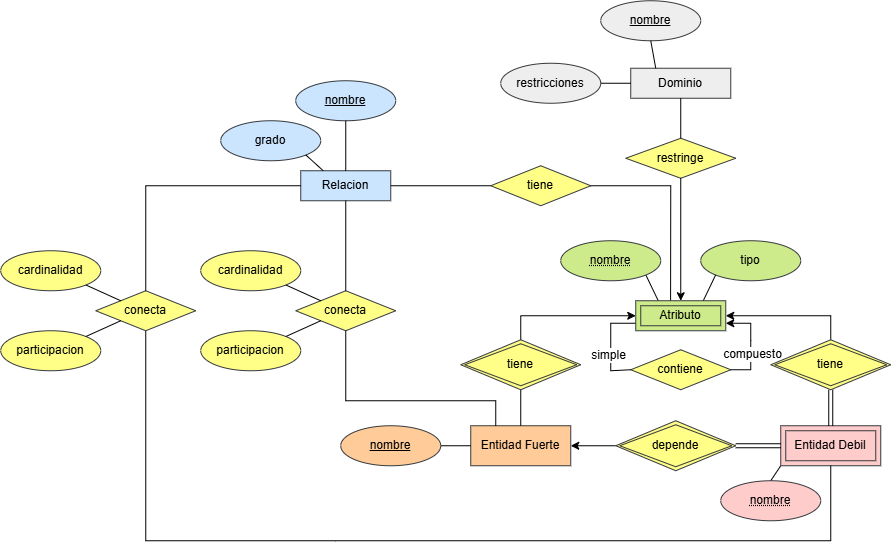

The diagram above was exported from draw.io. Its source (the exported page's mxGraphModel, read from the mxfile embedded in the PNG):
<mxGraphModel dx="2200" dy="703" grid="1" gridSize="10" guides="1" tooltips="1" connect="1" arrows="1" fold="1" page="1" pageScale="1" pageWidth="827" pageHeight="1169" math="0" shadow="0">
  <root>
    <mxCell id="0" />
    <mxCell id="1" parent="0" />
    <mxCell id="1ejA9A0pOBGIgoQYZ50K-1" parent="1" style="whiteSpace=wrap;html=1;align=center;fillColor=#ffcc99;strokeColor=#36393d;" value="Entidad Fuerte" vertex="1">
      <mxGeometry height="40" width="100" x="50" y="1205" as="geometry" />
    </mxCell>
    <mxCell id="mrCbn0Qjypqy7gO5sAn2-1" parent="1" style="ellipse;whiteSpace=wrap;html=1;align=center;fillColor=#ffcc99;strokeColor=#36393d;fontStyle=4" value="nombre" vertex="1">
      <mxGeometry height="40" width="100" x="-80" y="1205" as="geometry" />
    </mxCell>
    <mxCell id="mrCbn0Qjypqy7gO5sAn2-2" edge="1" parent="1" source="mrCbn0Qjypqy7gO5sAn2-1" style="endArrow=none;html=1;rounded=0;exitX=1;exitY=0.5;exitDx=0;exitDy=0;entryX=0;entryY=0.5;entryDx=0;entryDy=0;" value="">
      <mxGeometry height="50" relative="1" width="50" as="geometry">
        <mxPoint x="390" y="1270" as="sourcePoint" />
        <mxPoint x="50" y="1225" as="targetPoint" />
      </mxGeometry>
    </mxCell>
    <mxCell id="mrCbn0Qjypqy7gO5sAn2-4" edge="1" parent="1" source="D5HQZI9HUSUFm8PwkkhL-10" style="endArrow=none;html=1;rounded=0;exitX=0.5;exitY=0;exitDx=0;exitDy=0;entryX=0;entryY=1;entryDx=0;entryDy=0;" target="mrCbn0Qjypqy7gO5sAn2-5" value="">
      <mxGeometry height="50" relative="1" width="50" as="geometry">
        <mxPoint x="335.35533905932743" y="1265.8578643762692" as="sourcePoint" />
        <mxPoint x="370" y="1270" as="targetPoint" />
      </mxGeometry>
    </mxCell>
    <mxCell id="mrCbn0Qjypqy7gO5sAn2-5" parent="1" style="shape=ext;margin=3;double=1;whiteSpace=wrap;html=1;align=center;fillColor=#ffcccc;strokeColor=#36393d;" value="Entidad Debil" vertex="1">
      <mxGeometry height="40" width="100" x="360" y="1205" as="geometry" />
    </mxCell>
    <mxCell id="mrCbn0Qjypqy7gO5sAn2-6" edge="1" parent="1" source="1ejA9A0pOBGIgoQYZ50K-1" style="endArrow=none;html=1;rounded=0;exitX=1;exitY=0.5;exitDx=0;exitDy=0;entryX=0;entryY=0.5;entryDx=0;entryDy=0;startArrow=classic;startFill=1;" target="mrCbn0Qjypqy7gO5sAn2-8" value="">
      <mxGeometry height="50" relative="1" width="50" as="geometry">
        <mxPoint x="185" y="1200" as="sourcePoint" />
        <mxPoint x="535" y="930" as="targetPoint" />
      </mxGeometry>
    </mxCell>
    <mxCell id="mrCbn0Qjypqy7gO5sAn2-7" edge="1" parent="1" source="mrCbn0Qjypqy7gO5sAn2-8" style="endArrow=none;html=1;rounded=0;exitX=1;exitY=0.5;exitDx=0;exitDy=0;entryX=0;entryY=0.5;entryDx=0;entryDy=0;shape=link;" target="mrCbn0Qjypqy7gO5sAn2-5" value="">
      <mxGeometry height="50" relative="1" width="50" as="geometry">
        <mxPoint x="375" y="1380" as="sourcePoint" />
        <mxPoint x="350" y="1225" as="targetPoint" />
      </mxGeometry>
    </mxCell>
    <mxCell id="mrCbn0Qjypqy7gO5sAn2-8" parent="1" style="shape=rhombus;double=1;perimeter=rhombusPerimeter;whiteSpace=wrap;html=1;align=center;fillColor=#ffff88;strokeColor=#36393d;" value="depende" vertex="1">
      <mxGeometry height="50" width="120" x="195" y="1200" as="geometry" />
    </mxCell>
    <mxCell id="mrCbn0Qjypqy7gO5sAn2-11" edge="1" parent="1" source="D5HQZI9HUSUFm8PwkkhL-5" style="endArrow=none;html=1;rounded=0;entryX=1;entryY=1;entryDx=0;entryDy=0;exitX=0.25;exitY=0;exitDx=0;exitDy=0;" target="D5HQZI9HUSUFm8PwkkhL-9" value="">
      <mxGeometry height="50" relative="1" width="50" as="geometry">
        <mxPoint x="237.5" y="1080" as="sourcePoint" />
        <mxPoint x="225.35533905932743" y="1054.142135623731" as="targetPoint" />
      </mxGeometry>
    </mxCell>
    <mxCell id="mrCbn0Qjypqy7gO5sAn2-12" parent="1" style="ellipse;whiteSpace=wrap;html=1;align=center;fillColor=#cdeb8b;strokeColor=#36393d;" value="tipo" vertex="1">
      <mxGeometry height="40" width="100" x="280" y="1020" as="geometry" />
    </mxCell>
    <mxCell id="mrCbn0Qjypqy7gO5sAn2-13" edge="1" parent="1" source="D5HQZI9HUSUFm8PwkkhL-5" style="endArrow=none;html=1;rounded=0;entryX=0;entryY=1;entryDx=0;entryDy=0;exitX=0.75;exitY=0;exitDx=0;exitDy=0;" target="mrCbn0Qjypqy7gO5sAn2-12" value="">
      <mxGeometry height="50" relative="1" width="50" as="geometry">
        <mxPoint x="282.5" y="1080" as="sourcePoint" />
        <mxPoint x="320" y="1080" as="targetPoint" />
      </mxGeometry>
    </mxCell>
    <mxCell id="mrCbn0Qjypqy7gO5sAn2-15" edge="1" parent="1" style="endArrow=none;html=1;rounded=0;exitX=0.5;exitY=1;exitDx=0;exitDy=0;entryX=0.5;entryY=0;entryDx=0;entryDy=0;" target="1ejA9A0pOBGIgoQYZ50K-1" value="">
      <mxGeometry height="50" relative="1" width="50" as="geometry">
        <mxPoint x="100" y="1160" as="sourcePoint" />
        <mxPoint x="170" y="1190" as="targetPoint" />
      </mxGeometry>
    </mxCell>
    <mxCell id="mrCbn0Qjypqy7gO5sAn2-16" edge="1" parent="1" style="endArrow=classic;html=1;rounded=0;exitX=0.5;exitY=0;exitDx=0;exitDy=0;entryX=0;entryY=0.5;entryDx=0;entryDy=0;endFill=1;" target="D5HQZI9HUSUFm8PwkkhL-5" value="">
      <mxGeometry height="50" relative="1" width="50" as="geometry">
        <Array as="points">
          <mxPoint x="100" y="1095" />
        </Array>
        <mxPoint x="100" y="1120" as="sourcePoint" />
        <mxPoint x="215" y="1095" as="targetPoint" />
      </mxGeometry>
    </mxCell>
    <mxCell id="mrCbn0Qjypqy7gO5sAn2-18" edge="1" parent="1" source="D5HQZI9HUSUFm8PwkkhL-13" style="endArrow=none;html=1;rounded=0;exitX=0.5;exitY=1;exitDx=0;exitDy=0;entryX=0.5;entryY=0;entryDx=0;entryDy=0;shape=link;" target="mrCbn0Qjypqy7gO5sAn2-5" value="">
      <mxGeometry height="50" relative="1" width="50" as="geometry">
        <mxPoint x="410" y="1160" as="sourcePoint" />
        <mxPoint x="420" y="1215" as="targetPoint" />
      </mxGeometry>
    </mxCell>
    <mxCell id="mrCbn0Qjypqy7gO5sAn2-19" edge="1" parent="1" style="endArrow=none;html=1;rounded=0;exitX=1;exitY=0.5;exitDx=0;exitDy=0;entryX=0.5;entryY=0;entryDx=0;entryDy=0;startArrow=classic;startFill=1;" target="D5HQZI9HUSUFm8PwkkhL-13" value="">
      <mxGeometry height="50" relative="1" width="50" as="geometry">
        <Array as="points">
          <mxPoint x="410" y="1095" />
        </Array>
        <mxPoint x="305" y="1095" as="sourcePoint" />
        <mxPoint x="410" y="1120" as="targetPoint" />
      </mxGeometry>
    </mxCell>
    <mxCell id="mrCbn0Qjypqy7gO5sAn2-20" parent="1" style="whiteSpace=wrap;html=1;align=center;fillColor=#cce5ff;strokeColor=#36393d;" value="Relacion" vertex="1">
      <mxGeometry height="30" width="90" x="-120" y="950" as="geometry" />
    </mxCell>
    <mxCell id="mrCbn0Qjypqy7gO5sAn2-21" parent="1" style="shape=rhombus;perimeter=rhombusPerimeter;whiteSpace=wrap;html=1;align=center;fillColor=#ffff88;strokeColor=#36393d;" value="conecta" vertex="1">
      <mxGeometry height="40" width="100" x="-125" y="1070" as="geometry" />
    </mxCell>
    <mxCell id="mrCbn0Qjypqy7gO5sAn2-22" edge="1" parent="1" source="mrCbn0Qjypqy7gO5sAn2-21" style="endArrow=none;html=1;rounded=0;exitX=0.5;exitY=1;exitDx=0;exitDy=0;entryX=0.25;entryY=0;entryDx=0;entryDy=0;" target="1ejA9A0pOBGIgoQYZ50K-1" value="">
      <mxGeometry height="50" relative="1" width="50" as="geometry">
        <Array as="points">
          <mxPoint x="-75" y="1180" />
          <mxPoint x="75" y="1180" />
        </Array>
        <mxPoint x="-5" y="1060" as="sourcePoint" />
        <mxPoint x="-75" y="1155" as="targetPoint" />
      </mxGeometry>
    </mxCell>
    <mxCell id="mrCbn0Qjypqy7gO5sAn2-25" edge="1" parent="1" source="mrCbn0Qjypqy7gO5sAn2-21" style="endArrow=none;html=1;rounded=0;entryX=0.5;entryY=1;entryDx=0;entryDy=0;exitX=0.5;exitY=0;exitDx=0;exitDy=0;" target="mrCbn0Qjypqy7gO5sAn2-20" value="">
      <mxGeometry height="50" relative="1" width="50" as="geometry">
        <mxPoint x="-167" y="1076" as="sourcePoint" />
        <mxPoint x="-180" y="1050" as="targetPoint" />
      </mxGeometry>
    </mxCell>
    <mxCell id="mrCbn0Qjypqy7gO5sAn2-26" parent="1" style="ellipse;whiteSpace=wrap;html=1;align=center;fillColor=#cce5ff;strokeColor=#36393d;" value="grado" vertex="1">
      <mxGeometry height="40" width="100" x="-200" y="900" as="geometry" />
    </mxCell>
    <mxCell id="mrCbn0Qjypqy7gO5sAn2-27" edge="1" parent="1" source="mrCbn0Qjypqy7gO5sAn2-20" style="endArrow=none;html=1;rounded=0;entryX=1;entryY=1;entryDx=0;entryDy=0;exitX=0.25;exitY=0;exitDx=0;exitDy=0;" target="mrCbn0Qjypqy7gO5sAn2-26" value="">
      <mxGeometry height="50" relative="1" width="50" as="geometry">
        <mxPoint x="-102" y="940" as="sourcePoint" />
        <mxPoint x="205" y="1140" as="targetPoint" />
      </mxGeometry>
    </mxCell>
    <mxCell id="mrCbn0Qjypqy7gO5sAn2-28" parent="1" style="ellipse;whiteSpace=wrap;html=1;align=center;fillColor=#ffff88;strokeColor=#36393d;" value="cardinalidad" vertex="1">
      <mxGeometry height="40" width="100" x="-220" y="1030" as="geometry" />
    </mxCell>
    <mxCell id="mrCbn0Qjypqy7gO5sAn2-29" edge="1" parent="1" source="mrCbn0Qjypqy7gO5sAn2-21" style="endArrow=none;html=1;rounded=0;entryX=1;entryY=1;entryDx=0;entryDy=0;exitX=0;exitY=0;exitDx=0;exitDy=0;" target="mrCbn0Qjypqy7gO5sAn2-28" value="">
      <mxGeometry height="50" relative="1" width="50" as="geometry">
        <mxPoint x="-122" y="1090" as="sourcePoint" />
        <mxPoint x="185" y="1290" as="targetPoint" />
      </mxGeometry>
    </mxCell>
    <mxCell id="mrCbn0Qjypqy7gO5sAn2-30" parent="1" style="ellipse;whiteSpace=wrap;html=1;align=center;fillColor=#ffff88;strokeColor=#36393d;" value="participacion" vertex="1">
      <mxGeometry height="40" width="100" x="-220" y="1110" as="geometry" />
    </mxCell>
    <mxCell id="mrCbn0Qjypqy7gO5sAn2-31" edge="1" parent="1" source="mrCbn0Qjypqy7gO5sAn2-21" style="endArrow=none;html=1;rounded=0;entryX=1;entryY=0;entryDx=0;entryDy=0;exitX=0;exitY=1;exitDx=0;exitDy=0;" target="mrCbn0Qjypqy7gO5sAn2-30" value="">
      <mxGeometry height="50" relative="1" width="50" as="geometry">
        <mxPoint x="-55" y="1206" as="sourcePoint" />
        <mxPoint x="-90" y="1190" as="targetPoint" />
      </mxGeometry>
    </mxCell>
    <mxCell id="mrCbn0Qjypqy7gO5sAn2-32" parent="1" style="shape=rhombus;perimeter=rhombusPerimeter;whiteSpace=wrap;html=1;align=center;fillColor=#ffff88;strokeColor=#36393d;" value="tiene" vertex="1">
      <mxGeometry height="40" width="100" x="70" y="945" as="geometry" />
    </mxCell>
    <mxCell id="mrCbn0Qjypqy7gO5sAn2-33" edge="1" parent="1" source="mrCbn0Qjypqy7gO5sAn2-32" style="endArrow=none;html=1;rounded=0;entryX=1;entryY=0.5;entryDx=0;entryDy=0;exitX=0;exitY=0.5;exitDx=0;exitDy=0;" target="mrCbn0Qjypqy7gO5sAn2-20" value="">
      <mxGeometry height="50" relative="1" width="50" as="geometry">
        <mxPoint x="50" y="1090" as="sourcePoint" />
        <mxPoint x="50" y="1000" as="targetPoint" />
      </mxGeometry>
    </mxCell>
    <mxCell id="mrCbn0Qjypqy7gO5sAn2-34" edge="1" parent="1" source="D5HQZI9HUSUFm8PwkkhL-5" style="endArrow=none;html=1;rounded=0;entryX=1;entryY=0.5;entryDx=0;entryDy=0;exitX=0.387;exitY=0.093;exitDx=0;exitDy=0;exitPerimeter=0;" target="mrCbn0Qjypqy7gO5sAn2-32" value="">
      <mxGeometry height="50" relative="1" width="50" as="geometry">
        <Array as="points">
          <mxPoint x="250" y="965" />
        </Array>
        <mxPoint x="250.01" y="1080" as="sourcePoint" />
        <mxPoint x="190" y="970" as="targetPoint" />
      </mxGeometry>
    </mxCell>
    <mxCell id="mrCbn0Qjypqy7gO5sAn2-35" edge="1" parent="1" source="mrCbn0Qjypqy7gO5sAn2-5" style="endArrow=none;html=1;rounded=0;exitX=0.5;exitY=1;exitDx=0;exitDy=0;entryX=0.5;entryY=1;entryDx=0;entryDy=0;" target="mrCbn0Qjypqy7gO5sAn2-42" value="">
      <mxGeometry height="50" relative="1" width="50" as="geometry">
        <Array as="points">
          <mxPoint x="410" y="1320" />
          <mxPoint x="-85.2" y="1320" />
          <mxPoint x="-275" y="1320" />
        </Array>
        <mxPoint x="-110" y="1220" as="sourcePoint" />
        <mxPoint x="-290" y="1080" as="targetPoint" />
      </mxGeometry>
    </mxCell>
    <mxCell id="mrCbn0Qjypqy7gO5sAn2-36" parent="1" style="whiteSpace=wrap;html=1;align=center;fillColor=#eeeeee;strokeColor=#36393d;" value="Dominio" vertex="1">
      <mxGeometry height="30" width="100" x="210" y="847.5" as="geometry" />
    </mxCell>
    <mxCell id="mrCbn0Qjypqy7gO5sAn2-37" parent="1" style="shape=rhombus;perimeter=rhombusPerimeter;whiteSpace=wrap;html=1;align=center;fillColor=#ffff88;strokeColor=#36393d;" value="restringe" vertex="1">
      <mxGeometry height="40" width="110" x="205" y="917.5" as="geometry" />
    </mxCell>
    <mxCell id="mrCbn0Qjypqy7gO5sAn2-38" parent="1" style="ellipse;whiteSpace=wrap;html=1;align=center;fillColor=#eeeeee;strokeColor=#36393d;" value="restricciones" vertex="1">
      <mxGeometry height="40" width="100" x="80" y="842.5" as="geometry" />
    </mxCell>
    <mxCell id="mrCbn0Qjypqy7gO5sAn2-39" edge="1" parent="1" source="mrCbn0Qjypqy7gO5sAn2-38" style="endArrow=none;html=1;rounded=0;exitX=1;exitY=0.5;exitDx=0;exitDy=0;entryX=0;entryY=0.5;entryDx=0;entryDy=0;" target="mrCbn0Qjypqy7gO5sAn2-36" value="">
      <mxGeometry height="50" relative="1" width="50" as="geometry">
        <mxPoint x="450" y="1007.5" as="sourcePoint" />
        <mxPoint x="500" y="957.5" as="targetPoint" />
      </mxGeometry>
    </mxCell>
    <mxCell id="mrCbn0Qjypqy7gO5sAn2-40" edge="1" parent="1" source="mrCbn0Qjypqy7gO5sAn2-36" style="endArrow=none;html=1;rounded=0;exitX=0.5;exitY=1;exitDx=0;exitDy=0;entryX=0.5;entryY=0;entryDx=0;entryDy=0;" target="mrCbn0Qjypqy7gO5sAn2-37" value="">
      <mxGeometry height="50" relative="1" width="50" as="geometry">
        <mxPoint x="310" y="887.5" as="sourcePoint" />
        <mxPoint x="340" y="887.5" as="targetPoint" />
      </mxGeometry>
    </mxCell>
    <mxCell id="mrCbn0Qjypqy7gO5sAn2-41" edge="1" parent="1" source="mrCbn0Qjypqy7gO5sAn2-37" style="endArrow=classic;html=1;rounded=0;exitX=0.5;exitY=1;exitDx=0;exitDy=0;entryX=0.5;entryY=0;entryDx=0;entryDy=0;endFill=1;" target="D5HQZI9HUSUFm8PwkkhL-5" value="">
      <mxGeometry height="50" relative="1" width="50" as="geometry">
        <Array as="points" />
        <mxPoint x="320" y="917.5" as="sourcePoint" />
        <mxPoint x="260" y="1080" as="targetPoint" />
      </mxGeometry>
    </mxCell>
    <mxCell id="mrCbn0Qjypqy7gO5sAn2-42" parent="1" style="shape=rhombus;perimeter=rhombusPerimeter;whiteSpace=wrap;html=1;align=center;fillColor=#ffff88;strokeColor=#36393d;" value="conecta" vertex="1">
      <mxGeometry height="40" width="100" x="-325" y="1070" as="geometry" />
    </mxCell>
    <mxCell id="mrCbn0Qjypqy7gO5sAn2-43" parent="1" style="ellipse;whiteSpace=wrap;html=1;align=center;fillColor=#ffff88;strokeColor=#36393d;" value="cardinalidad" vertex="1">
      <mxGeometry height="40" width="100" x="-420" y="1030" as="geometry" />
    </mxCell>
    <mxCell id="mrCbn0Qjypqy7gO5sAn2-44" edge="1" parent="1" source="mrCbn0Qjypqy7gO5sAn2-42" style="endArrow=none;html=1;rounded=0;entryX=1;entryY=1;entryDx=0;entryDy=0;exitX=0;exitY=0;exitDx=0;exitDy=0;" target="mrCbn0Qjypqy7gO5sAn2-43" value="">
      <mxGeometry height="50" relative="1" width="50" as="geometry">
        <mxPoint x="-322" y="1090" as="sourcePoint" />
        <mxPoint x="-15" y="1290" as="targetPoint" />
      </mxGeometry>
    </mxCell>
    <mxCell id="mrCbn0Qjypqy7gO5sAn2-45" parent="1" style="ellipse;whiteSpace=wrap;html=1;align=center;fillColor=#ffff88;strokeColor=#36393d;" value="participacion" vertex="1">
      <mxGeometry height="40" width="100" x="-420" y="1110" as="geometry" />
    </mxCell>
    <mxCell id="mrCbn0Qjypqy7gO5sAn2-46" edge="1" parent="1" source="mrCbn0Qjypqy7gO5sAn2-42" style="endArrow=none;html=1;rounded=0;entryX=1;entryY=0;entryDx=0;entryDy=0;exitX=0;exitY=1;exitDx=0;exitDy=0;" target="mrCbn0Qjypqy7gO5sAn2-45" value="">
      <mxGeometry height="50" relative="1" width="50" as="geometry">
        <mxPoint x="-255" y="1206" as="sourcePoint" />
        <mxPoint x="-290" y="1190" as="targetPoint" />
      </mxGeometry>
    </mxCell>
    <mxCell id="mrCbn0Qjypqy7gO5sAn2-47" edge="1" parent="1" source="mrCbn0Qjypqy7gO5sAn2-42" style="endArrow=none;html=1;rounded=0;entryX=0;entryY=0.5;entryDx=0;entryDy=0;exitX=0.5;exitY=0;exitDx=0;exitDy=0;" target="mrCbn0Qjypqy7gO5sAn2-20" value="">
      <mxGeometry height="50" relative="1" width="50" as="geometry">
        <Array as="points">
          <mxPoint x="-275" y="965" />
        </Array>
        <mxPoint x="-240" y="1040" as="sourcePoint" />
        <mxPoint x="-240" y="950" as="targetPoint" />
      </mxGeometry>
    </mxCell>
    <mxCell id="mrCbn0Qjypqy7gO5sAn2-48" parent="1" style="shape=rhombus;perimeter=rhombusPerimeter;whiteSpace=wrap;html=1;align=center;fillColor=#ffff88;strokeColor=#36393d;" value="contiene" vertex="1">
      <mxGeometry height="40" width="100" x="210" y="1129" as="geometry" />
    </mxCell>
    <mxCell id="mrCbn0Qjypqy7gO5sAn2-49" edge="1" parent="1" source="mrCbn0Qjypqy7gO5sAn2-48" style="endArrow=none;html=1;rounded=0;entryX=0;entryY=0.75;entryDx=0;entryDy=0;exitX=0;exitY=0.5;exitDx=0;exitDy=0;" target="D5HQZI9HUSUFm8PwkkhL-5" value="">
      <mxGeometry height="50" relative="1" width="50" as="geometry">
        <Array as="points">
          <mxPoint x="190" y="1150" />
          <mxPoint x="190" y="1102.5" />
        </Array>
        <mxPoint x="183" y="1146" as="sourcePoint" />
        <mxPoint x="215" y="1102.5" as="targetPoint" />
      </mxGeometry>
    </mxCell>
    <mxCell id="mrCbn0Qjypqy7gO5sAn2-51" connectable="0" parent="mrCbn0Qjypqy7gO5sAn2-49" style="edgeLabel;html=1;align=center;verticalAlign=middle;resizable=0;points=[];fontSize=12;" value="simple" vertex="1">
      <mxGeometry relative="1" x="-0.2326" y="3" as="geometry">
        <mxPoint as="offset" />
      </mxGeometry>
    </mxCell>
    <mxCell id="mrCbn0Qjypqy7gO5sAn2-50" edge="1" parent="1" source="mrCbn0Qjypqy7gO5sAn2-48" style="endArrow=classic;html=1;rounded=0;entryX=1;entryY=0.75;entryDx=0;entryDy=0;exitX=1;exitY=0.5;exitDx=0;exitDy=0;endFill=1;" target="D5HQZI9HUSUFm8PwkkhL-5" value="">
      <mxGeometry height="50" relative="1" width="50" as="geometry">
        <Array as="points">
          <mxPoint x="330" y="1149" />
          <mxPoint x="330" y="1120" />
          <mxPoint x="330" y="1102.5" />
        </Array>
        <mxPoint x="303" y="1186" as="sourcePoint" />
        <mxPoint x="305" y="1102.5" as="targetPoint" />
      </mxGeometry>
    </mxCell>
    <mxCell id="mrCbn0Qjypqy7gO5sAn2-52" connectable="0" parent="mrCbn0Qjypqy7gO5sAn2-50" style="edgeLabel;html=1;align=center;verticalAlign=middle;resizable=0;points=[];fontSize=12;" value="compuesto" vertex="1">
      <mxGeometry relative="1" x="-0.2048" y="-1" as="geometry">
        <mxPoint as="offset" />
      </mxGeometry>
    </mxCell>
    <mxCell id="D5HQZI9HUSUFm8PwkkhL-1" parent="1" style="ellipse;whiteSpace=wrap;html=1;align=center;fillColor=#cce5ff;strokeColor=#36393d;fontStyle=4" value="nombre" vertex="1">
      <mxGeometry height="40" width="100" x="-125" y="860" as="geometry" />
    </mxCell>
    <mxCell id="D5HQZI9HUSUFm8PwkkhL-2" edge="1" parent="1" source="mrCbn0Qjypqy7gO5sAn2-20" style="endArrow=none;html=1;rounded=0;entryX=0.5;entryY=1;entryDx=0;entryDy=0;exitX=0.5;exitY=0;exitDx=0;exitDy=0;" target="D5HQZI9HUSUFm8PwkkhL-1" value="">
      <mxGeometry height="50" relative="1" width="50" as="geometry">
        <mxPoint x="-70" y="940" as="sourcePoint" />
        <mxPoint x="-60" y="910" as="targetPoint" />
      </mxGeometry>
    </mxCell>
    <mxCell id="D5HQZI9HUSUFm8PwkkhL-3" parent="1" style="ellipse;whiteSpace=wrap;html=1;align=center;fillColor=#eeeeee;strokeColor=#36393d;fontStyle=4" value="nombre" vertex="1">
      <mxGeometry height="40" width="100" x="180" y="780" as="geometry" />
    </mxCell>
    <mxCell id="D5HQZI9HUSUFm8PwkkhL-4" edge="1" parent="1" source="D5HQZI9HUSUFm8PwkkhL-3" style="endArrow=none;html=1;rounded=0;exitX=0.5;exitY=1;exitDx=0;exitDy=0;entryX=0.25;entryY=0;entryDx=0;entryDy=0;" target="mrCbn0Qjypqy7gO5sAn2-36" value="">
      <mxGeometry height="50" relative="1" width="50" as="geometry">
        <mxPoint x="220" y="820" as="sourcePoint" />
        <mxPoint x="250" y="820" as="targetPoint" />
      </mxGeometry>
    </mxCell>
    <mxCell id="D5HQZI9HUSUFm8PwkkhL-5" parent="1" style="shape=ext;margin=3;double=1;whiteSpace=wrap;html=1;align=center;fillColor=#cdeb8b;strokeColor=#36393d;" value="Atributo" vertex="1">
      <mxGeometry height="30" width="90" x="215" y="1080" as="geometry" />
    </mxCell>
    <mxCell id="D5HQZI9HUSUFm8PwkkhL-9" parent="1" style="ellipse;whiteSpace=wrap;html=1;align=center;fontStyle=20;fillColor=#cdeb8b;strokeColor=#36393d;" value="nombre" vertex="1">
      <mxGeometry height="40" width="100" x="140" y="1020" as="geometry" />
    </mxCell>
    <mxCell id="D5HQZI9HUSUFm8PwkkhL-10" parent="1" style="ellipse;whiteSpace=wrap;html=1;align=center;fontStyle=20;fillColor=#ffcccc;strokeColor=#36393d;" value="nombre" vertex="1">
      <mxGeometry height="40" width="100" x="300" y="1260" as="geometry" />
    </mxCell>
    <mxCell id="D5HQZI9HUSUFm8PwkkhL-11" parent="1" style="shape=rhombus;double=1;perimeter=rhombusPerimeter;whiteSpace=wrap;html=1;align=center;fillColor=#ffff88;strokeColor=#36393d;" value="tiene" vertex="1">
      <mxGeometry height="50" width="120" x="40" y="1119" as="geometry" />
    </mxCell>
    <mxCell id="D5HQZI9HUSUFm8PwkkhL-13" parent="1" style="shape=rhombus;double=1;perimeter=rhombusPerimeter;whiteSpace=wrap;html=1;align=center;fillColor=#ffff88;strokeColor=#36393d;" value="tiene" vertex="1">
      <mxGeometry height="50" width="120" x="350" y="1119" as="geometry" />
    </mxCell>
  </root>
</mxGraphModel>